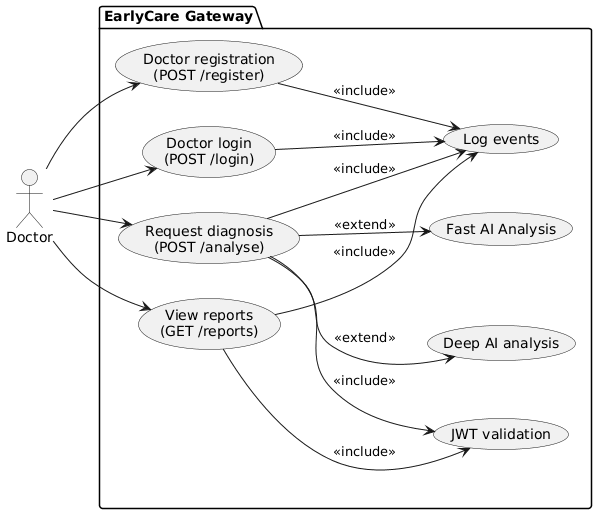

The diagram above was rendered by PlantUML. Its source (embedded in the PNG):
@startuml
left to right direction

actor "Doctor" as Doctor

package "EarlyCare Gateway" {
    usecase "Doctor registration\n(POST /register)" as UC_Register
    usecase "Doctor login\n(POST /login)" as UC_Login
    usecase "Request diagnosis\n(POST /analyse)" as UC_Analyse
    usecase "View reports\n(GET /reports)" as UC_ViewReports

    usecase "JWT validation" as UC_ValidateJWT
    usecase "Log events" as UC_Logging
    usecase "Deep AI analysis" as UC_AI_Multi
    usecase "Fast AI Analysis" as UC_AI_Classic
}

Doctor --> UC_Register
Doctor --> UC_Login
Doctor --> UC_Analyse
Doctor --> UC_ViewReports

UC_Analyse --> UC_ValidateJWT : <<include>>
UC_ViewReports --> UC_ValidateJWT : <<include>>
UC_Register --> UC_Logging : <<include>>
UC_Login --> UC_Logging : <<include>>
UC_Analyse --> UC_Logging : <<include>>
UC_ViewReports --> UC_Logging : <<include>>

UC_Analyse --> UC_AI_Multi : <<extend>>
UC_Analyse --> UC_AI_Classic : <<extend>>
@enduml